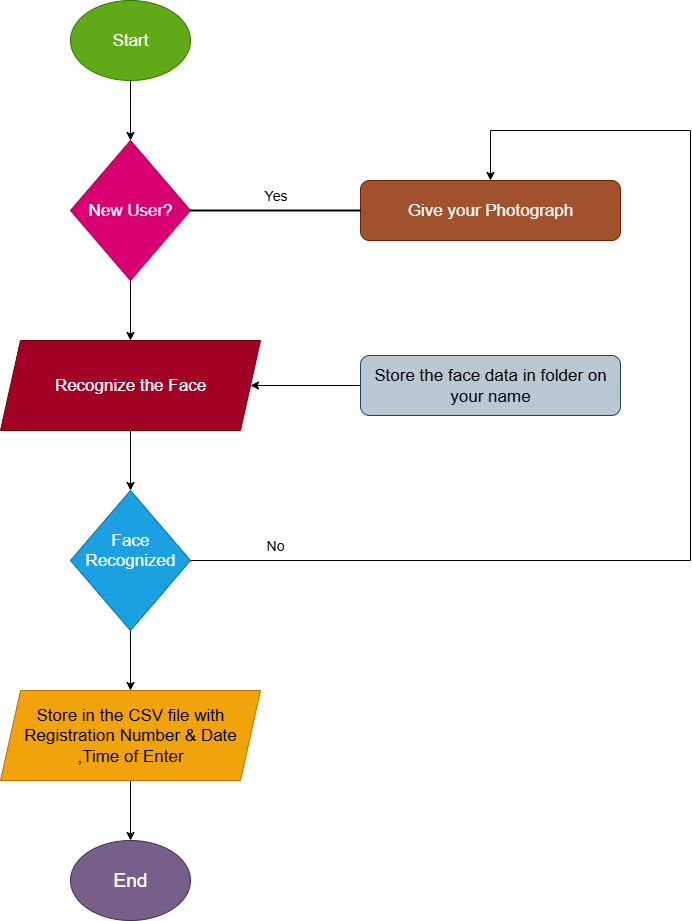

The diagram above was exported from draw.io. Its source (the exported page's mxGraphModel, read from the mxfile embedded in the PNG):
<mxGraphModel dx="1591" dy="831" grid="1" gridSize="10" guides="1" tooltips="1" connect="1" arrows="1" fold="1" page="1" pageScale="1" pageWidth="850" pageHeight="1100" math="0" shadow="0">
  <root>
    <mxCell id="0" />
    <mxCell id="1" parent="0" />
    <mxCell id="9SrBiPvqapEsuF2R4g0V-12" style="edgeStyle=orthogonalEdgeStyle;rounded=0;orthogonalLoop=1;jettySize=auto;html=1;entryX=0.5;entryY=0;entryDx=0;entryDy=0;" edge="1" parent="1" source="9SrBiPvqapEsuF2R4g0V-1" target="9SrBiPvqapEsuF2R4g0V-2">
      <mxGeometry relative="1" as="geometry" />
    </mxCell>
    <mxCell id="9SrBiPvqapEsuF2R4g0V-1" value="&lt;font style=&quot;font-size: 17px;&quot;&gt;Start&lt;/font&gt;" style="ellipse;whiteSpace=wrap;html=1;fillColor=#60a917;fontColor=#ffffff;strokeColor=#2D7600;" vertex="1" parent="1">
      <mxGeometry x="140" y="80" width="120" height="80" as="geometry" />
    </mxCell>
    <mxCell id="9SrBiPvqapEsuF2R4g0V-13" style="edgeStyle=orthogonalEdgeStyle;rounded=0;orthogonalLoop=1;jettySize=auto;html=1;entryX=0.5;entryY=0;entryDx=0;entryDy=0;" edge="1" parent="1" source="9SrBiPvqapEsuF2R4g0V-2" target="9SrBiPvqapEsuF2R4g0V-3">
      <mxGeometry relative="1" as="geometry" />
    </mxCell>
    <mxCell id="9SrBiPvqapEsuF2R4g0V-2" value="&lt;font style=&quot;font-size: 17px;&quot;&gt;New User?&lt;/font&gt;" style="rhombus;whiteSpace=wrap;html=1;fillColor=#d80073;fontColor=#ffffff;strokeColor=#A50040;" vertex="1" parent="1">
      <mxGeometry x="140" y="220" width="120" height="140" as="geometry" />
    </mxCell>
    <mxCell id="9SrBiPvqapEsuF2R4g0V-15" style="edgeStyle=orthogonalEdgeStyle;rounded=0;orthogonalLoop=1;jettySize=auto;html=1;exitX=0.5;exitY=1;exitDx=0;exitDy=0;entryX=0.5;entryY=0;entryDx=0;entryDy=0;" edge="1" parent="1" source="9SrBiPvqapEsuF2R4g0V-3" target="9SrBiPvqapEsuF2R4g0V-4">
      <mxGeometry relative="1" as="geometry" />
    </mxCell>
    <mxCell id="9SrBiPvqapEsuF2R4g0V-3" value="&lt;font style=&quot;font-size: 17px;&quot;&gt;Recognize the Face&lt;/font&gt;" style="shape=parallelogram;perimeter=parallelogramPerimeter;whiteSpace=wrap;html=1;fixedSize=1;fillColor=#a20025;fontColor=#ffffff;strokeColor=#6F0000;" vertex="1" parent="1">
      <mxGeometry x="70" y="420" width="260" height="90" as="geometry" />
    </mxCell>
    <mxCell id="9SrBiPvqapEsuF2R4g0V-16" style="edgeStyle=orthogonalEdgeStyle;rounded=0;orthogonalLoop=1;jettySize=auto;html=1;exitX=0.5;exitY=1;exitDx=0;exitDy=0;" edge="1" parent="1" source="9SrBiPvqapEsuF2R4g0V-4" target="9SrBiPvqapEsuF2R4g0V-5">
      <mxGeometry relative="1" as="geometry" />
    </mxCell>
    <mxCell id="9SrBiPvqapEsuF2R4g0V-4" value="&lt;font style=&quot;font-size: 17px;&quot;&gt;Face Recognized&lt;/font&gt;&lt;div&gt;&lt;font style=&quot;font-size: 17px;&quot;&gt;&lt;br&gt;&lt;/font&gt;&lt;/div&gt;" style="rhombus;whiteSpace=wrap;html=1;fillColor=#1ba1e2;fontColor=#ffffff;strokeColor=#006EAF;" vertex="1" parent="1">
      <mxGeometry x="140" y="570" width="120" height="140" as="geometry" />
    </mxCell>
    <mxCell id="9SrBiPvqapEsuF2R4g0V-17" style="edgeStyle=orthogonalEdgeStyle;rounded=0;orthogonalLoop=1;jettySize=auto;html=1;exitX=0.5;exitY=1;exitDx=0;exitDy=0;entryX=0.5;entryY=0;entryDx=0;entryDy=0;" edge="1" parent="1" source="9SrBiPvqapEsuF2R4g0V-5" target="9SrBiPvqapEsuF2R4g0V-6">
      <mxGeometry relative="1" as="geometry" />
    </mxCell>
    <mxCell id="9SrBiPvqapEsuF2R4g0V-5" value="&lt;font style=&quot;font-size: 17px;&quot;&gt;Store in the CSV file with Registration Number &amp;amp; Date ,Time of Enter&lt;/font&gt;" style="shape=parallelogram;perimeter=parallelogramPerimeter;whiteSpace=wrap;html=1;fixedSize=1;fillColor=#f0a30a;fontColor=#000000;strokeColor=#BD7000;" vertex="1" parent="1">
      <mxGeometry x="70" y="770" width="260" height="90" as="geometry" />
    </mxCell>
    <mxCell id="9SrBiPvqapEsuF2R4g0V-6" value="&lt;font style=&quot;font-size: 19px;&quot;&gt;End&lt;/font&gt;" style="ellipse;whiteSpace=wrap;html=1;fillColor=#76608a;fontColor=#ffffff;strokeColor=#432D57;" vertex="1" parent="1">
      <mxGeometry x="140" y="920" width="120" height="80" as="geometry" />
    </mxCell>
    <mxCell id="9SrBiPvqapEsuF2R4g0V-7" value="&lt;font style=&quot;font-size: 17px;&quot;&gt;Give your Photograph&lt;/font&gt;" style="rounded=1;whiteSpace=wrap;html=1;fillColor=#a0522d;fontColor=#ffffff;strokeColor=#6D1F00;" vertex="1" parent="1">
      <mxGeometry x="430" y="260" width="260" height="60" as="geometry" />
    </mxCell>
    <mxCell id="9SrBiPvqapEsuF2R4g0V-19" style="edgeStyle=orthogonalEdgeStyle;rounded=0;orthogonalLoop=1;jettySize=auto;html=1;exitX=0;exitY=0.5;exitDx=0;exitDy=0;" edge="1" parent="1" source="9SrBiPvqapEsuF2R4g0V-8" target="9SrBiPvqapEsuF2R4g0V-3">
      <mxGeometry relative="1" as="geometry" />
    </mxCell>
    <mxCell id="9SrBiPvqapEsuF2R4g0V-8" value="&lt;font style=&quot;font-size: 17px;&quot;&gt;Store the face data in folder on your name&lt;/font&gt;" style="rounded=1;whiteSpace=wrap;html=1;fillColor=#bac8d3;strokeColor=#23445d;" vertex="1" parent="1">
      <mxGeometry x="430" y="435" width="260" height="60" as="geometry" />
    </mxCell>
    <mxCell id="9SrBiPvqapEsuF2R4g0V-18" value="" style="endArrow=none;html=1;rounded=0;entryX=0;entryY=0.5;entryDx=0;entryDy=0;exitX=1;exitY=0.5;exitDx=0;exitDy=0;strokeWidth=2;" edge="1" parent="1" source="9SrBiPvqapEsuF2R4g0V-2" target="9SrBiPvqapEsuF2R4g0V-7">
      <mxGeometry width="50" height="50" relative="1" as="geometry">
        <mxPoint x="310" y="310" as="sourcePoint" />
        <mxPoint x="360" y="260" as="targetPoint" />
      </mxGeometry>
    </mxCell>
    <mxCell id="9SrBiPvqapEsuF2R4g0V-21" value="&lt;font style=&quot;font-size: 14px;&quot;&gt;Yes&lt;/font&gt;" style="text;html=1;align=center;verticalAlign=middle;resizable=0;points=[];autosize=1;strokeColor=none;fillColor=none;strokeWidth=7;" vertex="1" parent="1">
      <mxGeometry x="320" y="260" width="50" height="30" as="geometry" />
    </mxCell>
    <mxCell id="9SrBiPvqapEsuF2R4g0V-22" value="" style="endArrow=none;html=1;rounded=0;exitX=1;exitY=0.5;exitDx=0;exitDy=0;" edge="1" parent="1" source="9SrBiPvqapEsuF2R4g0V-4">
      <mxGeometry width="50" height="50" relative="1" as="geometry">
        <mxPoint x="450" y="680" as="sourcePoint" />
        <mxPoint x="760" y="640" as="targetPoint" />
      </mxGeometry>
    </mxCell>
    <mxCell id="9SrBiPvqapEsuF2R4g0V-23" value="" style="endArrow=none;html=1;rounded=0;" edge="1" parent="1">
      <mxGeometry width="50" height="50" relative="1" as="geometry">
        <mxPoint x="760" y="640" as="sourcePoint" />
        <mxPoint x="760" y="210" as="targetPoint" />
      </mxGeometry>
    </mxCell>
    <mxCell id="9SrBiPvqapEsuF2R4g0V-25" value="" style="endArrow=none;html=1;rounded=0;" edge="1" parent="1">
      <mxGeometry width="50" height="50" relative="1" as="geometry">
        <mxPoint x="560" y="210" as="sourcePoint" />
        <mxPoint x="760" y="210" as="targetPoint" />
      </mxGeometry>
    </mxCell>
    <mxCell id="9SrBiPvqapEsuF2R4g0V-26" value="" style="endArrow=classic;html=1;rounded=0;entryX=0.5;entryY=0;entryDx=0;entryDy=0;" edge="1" parent="1" target="9SrBiPvqapEsuF2R4g0V-7">
      <mxGeometry width="50" height="50" relative="1" as="geometry">
        <mxPoint x="560" y="210" as="sourcePoint" />
        <mxPoint x="420" y="450" as="targetPoint" />
      </mxGeometry>
    </mxCell>
    <mxCell id="9SrBiPvqapEsuF2R4g0V-27" value="&lt;font style=&quot;font-size: 14px;&quot;&gt;No&lt;/font&gt;" style="text;html=1;align=center;verticalAlign=middle;whiteSpace=wrap;rounded=0;" vertex="1" parent="1">
      <mxGeometry x="315" y="610" width="60" height="30" as="geometry" />
    </mxCell>
  </root>
</mxGraphModel>